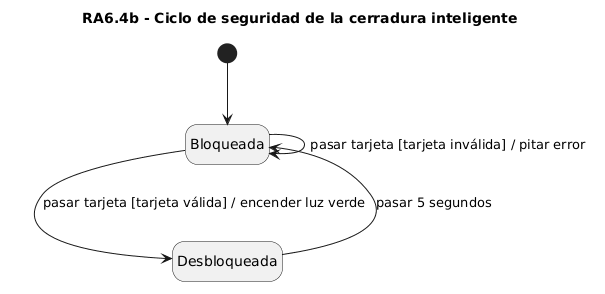

The diagram above was rendered by PlantUML. Its source (embedded in the PNG):
@startuml
title RA6.4b - Ciclo de seguridad de la cerradura inteligente

' Formato visual requerido en monocromo para un acabado formal.
skinparam monochrome true

' He incluido 'hide empty description' para que el diagrama tenga un acabado más 
' limpio, ya que elimina el recuadro en blanco innecesario que aparece dentro 
' de los estados cuando no definimos acciones internas.
hide empty description

' Nodo de inicio (pseudo-estado inicial). La máquina nace bloqueada.
[*] --> Bloqueada

' 1. Transición Reflexiva (Denegación de acceso) 
' Esta transición sale y entra al mismo estado. La condición de guarda 
' [tarjeta inválida] evita la apertura y dispara la acción (/ pitar error).
Bloqueada --> Bloqueada : pasar tarjeta [tarjeta inválida] / pitar error

' 2. Transición de Apertura (Acceso concedido) 
' Al cumplir la condición [tarjeta válida], se transita al estado de apertura
' y se ejecuta la acción visual (/ encender luz verde) como respuesta del sistema.
Bloqueada --> Desbloqueada : pasar tarjeta [tarjeta válida] / encender luz verde

' 3. Retorno Automático (Temporizador) 
' La cerradura es un sistema continuo por motivos de seguridad. Por ello, tras 
' el temporizador, vuelve a su estado seguro sin llegar nunca a un estado final.
Desbloqueada --> Bloqueada : pasar 5 segundos
@enduml